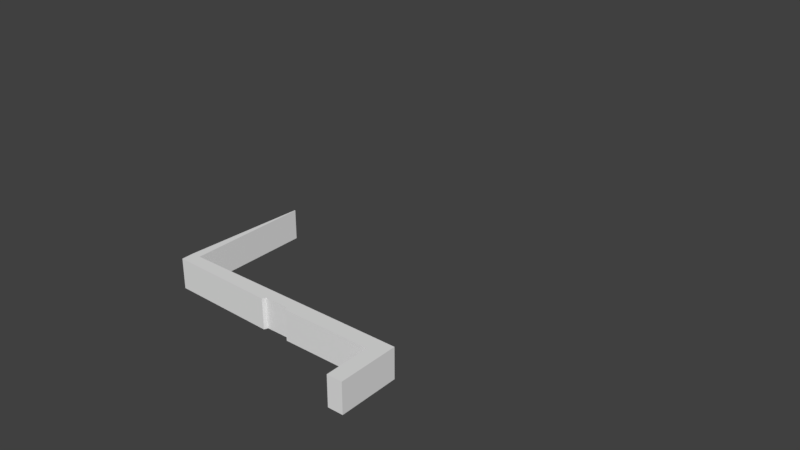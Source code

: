 # Source: holder.blend  (saved by Blender 2.78.0; exported with 4.5.12 LTS)
import bpy
from mathutils import Matrix  # noqa: F401  (used for matrix-valued properties, if any)

bpy.ops.wm.read_factory_settings(use_empty=True)
scene = bpy.context.scene
scene.name = 'Scene'

# ---- collections
col_collection_1 = bpy.data.collections.new('Collection 1'); scene.collection.children.link(col_collection_1)
col_collection_1.hide_render = True
col_collection_1.hide_viewport = True
col_collection_6 = bpy.data.collections.new('Collection 6'); scene.collection.children.link(col_collection_6)
col_collection_6.hide_render = True
col_collection_6.hide_viewport = True
col_collection_7 = bpy.data.collections.new('Collection 7'); scene.collection.children.link(col_collection_7)

# ---- materials (node trees are filled in below, after node groups)
mat_material = bpy.data.materials.new('Material')
mat_material.alpha_threshold = 0.0
mat_material.use_transparent_shadow = False
mat_material.roughness = 0.5
mat_material.line_color = (0.0, 0.0, 0.0, 1.0)

# ---- material node trees

# ---- world
world_world = bpy.data.worlds.new('World'); scene.world = world_world
world_world.color = (0.05088, 0.05088, 0.05088)
world_world.use_sun_shadow = False
world_world.sun_shadow_jitter_overblur = 0.0
world_world.cycles.sampling_method = 'MANUAL'

# ---- meshes
me_cube_001 = bpy.data.meshes.new('Cube.001')
me_cube_001.from_pydata([(3.0, -0.2, 0.0), (3.0, -0.2, 0.4), (0.26, 0.0, 0.0), (0.26, 0.0, 0.4), (0.26, -0.195, 0.0), (0.26, -0.195, 0.4), (0.5, 0.0, 0.4), (0.5, -0.2, 0.0), (0.5, 0.0, 0.0), (0.5, -0.2, 0.4), (0.275, -0.35, 0.0), (0.4, -0.35, 0.0), (0.4, -0.35, 0.4), (0.275, -0.35, 0.4), (-1.192e-07, -0.195, 0.0), (1.192e-07, -0.195, 0.4), (0.0, -0.35, 0.0), (0.0, -0.35, 0.4), (2.85, 0.0, 0.4), (2.85, 0.0, 0.0), (2.85, 1.5, 0.4), (2.86, 1.5, 0.4), (2.86, 1.5, 0.0), (2.85, 1.5, 0.0)], [], [(0, 19, 23, 22), (6, 3, 5, 9), (2, 8, 7, 4), (7, 9, 12, 11), (18, 6, 9, 1), (0, 1, 9, 7), (2, 3, 6, 8), (11, 12, 13, 10), (9, 5, 13, 12), (4, 7, 11, 10), (4, 10, 16, 14), (5, 3, 2, 4), (15, 14, 16, 17), (5, 4, 14, 15), (13, 5, 15, 17), (10, 13, 17, 16), (8, 19, 0, 7), (8, 6, 18, 19), (23, 20, 21, 22), (18, 1, 21, 20), (1, 0, 22, 21), (19, 18, 20, 23)])
me_cube_001.use_remesh_preserve_volume = False
me_cube_001.use_remesh_preserve_attributes = False
me_cube_001.use_mirror_vertex_groups = False
me_cube_001.update()
me_cube = bpy.data.meshes.new('Cube')
me_cube.from_pydata([(0.5, -8.022e-08, 0.25), (0.5, -0.25, 0.0), (0.0, -0.25, 0.0), (2.384e-07, 2.929e-07, 0.25), (0.5, 2.0, 3.76), (0.5, -0.2, 3.9), (-2.384e-07, -0.2, 3.9), (1.788e-07, 2.0, 3.76), (0.5, -5.96e-08, 0.0), (2.384e-07, 2.98e-07, 0.0), (0.5, -5.364e-07, 3.9), (0.0, 1.788e-07, 3.9), (0.5, 2.0, 3.75), (3.576e-07, 2.0, 3.75), (1.192e-07, 2.384e-07, 3.75), (0.5, -2.98e-07, 3.75), (0.5, -0.25, 0.25), (0.0, -0.25, 0.25), (-1.192e-07, -1.0, 0.0), (-1.192e-07, -1.0, 0.25), (0.5, -1.0, 0.0), (0.5, -1.0, 0.25), (1.752e-07, 2.64e-07, 1.725), (0.5, -1.958e-07, 1.725), (0.5, -0.25, 1.725), (-6.324e-08, -0.25, 1.725), (0.5, -0.25, 2.175), (-7.84e-08, -0.25, 2.175), (1.6e-07, 2.571e-07, 2.175), (0.5, -2.235e-07, 2.175), (0.0, -0.19, 2.15), (0.5, -0.19, 2.15), (0.5, -0.19, 1.75), (0.0, -0.19, 1.75)], [], [(8, 1, 2, 9), (10, 11, 6, 5), (15, 10, 5), (14, 11, 7, 13), (16, 17, 19, 21), (6, 11, 14), (12, 4, 10, 15), (4, 7, 11, 10), (8, 0, 16, 1), (14, 13, 12, 15), (27, 6, 14, 28), (4, 12, 13, 7), (28, 14, 15, 29), (26, 5, 6, 27), (29, 15, 5, 26), (9, 3, 0, 8), (2, 17, 3, 9), (20, 21, 19, 18), (2, 1, 20, 18), (17, 2, 18, 19), (1, 16, 21, 20), (0, 23, 24, 16), (16, 24, 25, 17), (3, 22, 23, 0), (17, 25, 22, 3), (23, 29, 31, 32), (32, 31, 30, 33), (22, 28, 29, 23), (33, 30, 28, 22), (28, 30, 27), (22, 25, 33), (26, 31, 29), (32, 24, 23), (27, 30, 31, 26), (25, 24, 32, 33)])
me_cube.materials.append(mat_material)
me_cube.use_remesh_preserve_volume = False
me_cube.use_remesh_preserve_attributes = False
me_cube.use_mirror_vertex_groups = False
me_cube.update()
me_cube_003 = bpy.data.meshes.new('Cube.003')
me_cube_003.from_pydata([(3.0, -0.2, 0.0), (3.0, -0.2, 0.4), (0.26, 0.0, 0.0), (0.26, 0.0, 0.4), (0.26, -0.195, 0.0), (0.26, -0.195, 0.4), (0.5, 0.0, 0.4), (0.5, -0.2, 0.0), (0.5, 0.0, 0.0), (0.5, -0.2, 0.4), (0.275, -0.35, 0.0), (0.4, -0.35, 0.0), (0.4, -0.35, 0.4), (0.275, -0.35, 0.4), (2.85, 0.0, 0.4), (2.85, 0.0, 0.0), (2.85, 1.5, 0.4), (2.86, 1.5, 0.4), (2.86, 1.5, 0.0), (2.85, 1.5, 0.0), (-3.0, -0.2, 0.0), (-3.0, -0.2, 0.4), (-0.26, 0.0, 0.0), (-0.26, 0.0, 0.4), (-0.26, -0.195, 0.0), (-0.26, -0.195, 0.4), (-0.5, 0.0, 0.4), (-0.5, -0.2, 0.0), (-0.5, 0.0, 0.0), (-0.5, -0.2, 0.4), (-0.275, -0.35, 0.0), (-0.4, -0.35, 0.0), (-0.4, -0.35, 0.4), (-0.275, -0.35, 0.4), (0.0, -0.195, 0.0), (0.0, -0.195, 0.4), (0.0, -0.35, 0.0), (0.0, -0.35, 0.4), (-2.85, 0.0, 0.4), (-2.85, 0.0, 0.0), (-2.85, 1.5, 0.4), (-2.86, 1.5, 0.4), (-2.86, 1.5, 0.0), (-2.85, 1.5, 0.0)], [], [(0, 15, 19, 18), (6, 3, 5, 9), (2, 8, 7, 4), (7, 9, 12, 11), (14, 6, 9, 1), (0, 1, 9, 7), (2, 3, 6, 8), (11, 12, 13, 10), (9, 5, 13, 12), (4, 7, 11, 10), (4, 10, 36, 34), (5, 3, 2, 4), (5, 4, 34, 35), (13, 5, 35, 37), (10, 13, 37, 36), (8, 15, 0, 7), (8, 6, 14, 15), (19, 16, 17, 18), (14, 1, 17, 16), (1, 0, 18, 17), (15, 14, 16, 19), (20, 42, 43, 39), (26, 29, 25, 23), (22, 24, 27, 28), (27, 31, 32, 29), (38, 21, 29, 26), (20, 27, 29, 21), (22, 28, 26, 23), (31, 30, 33, 32), (29, 32, 33, 25), (24, 30, 31, 27), (24, 34, 36, 30), (25, 24, 22, 23), (35, 37, 36, 34), (25, 35, 34, 24), (33, 37, 35, 25), (30, 36, 37, 33), (28, 27, 20, 39), (28, 39, 38, 26), (43, 42, 41, 40), (38, 40, 41, 21), (21, 41, 42, 20), (39, 43, 40, 38)])
me_cube_003.use_remesh_preserve_volume = False
me_cube_003.use_remesh_preserve_attributes = False
me_cube_003.use_mirror_vertex_groups = False
me_cube_003.update()
me_cube_004 = bpy.data.meshes.new('Cube.004')
me_cube_004.from_pydata([(0.5, -8.022e-08, 0.25), (0.5, -0.25, 0.0), (0.0, -0.25, 0.0), (2.384e-07, 2.929e-07, 0.25), (0.5, 2.0, 3.76), (0.5, -0.2, 3.9), (-2.384e-07, -0.2, 3.9), (1.788e-07, 2.0, 3.76), (0.5, -5.96e-08, 0.0), (2.384e-07, 2.98e-07, 0.0), (0.5, -5.364e-07, 3.9), (0.0, 1.788e-07, 3.9), (0.5, 2.0, 3.75), (3.576e-07, 2.0, 3.75), (1.192e-07, 2.384e-07, 3.75), (0.5, -2.98e-07, 3.75), (0.5, -0.25, 0.25), (0.0, -0.25, 0.25), (-1.192e-07, -1.0, 0.0), (-1.192e-07, -1.0, 0.25), (0.5, -1.0, 0.0), (0.5, -1.0, 0.25), (1.752e-07, 2.64e-07, 1.725), (0.5, -1.958e-07, 1.725), (0.5, -0.25, 1.725), (-6.324e-08, -0.25, 1.725), (0.5, -0.25, 2.175), (-7.84e-08, -0.25, 2.175), (1.6e-07, 2.571e-07, 2.175), (0.5, -2.235e-07, 2.175), (0.0, -0.19, 2.15), (0.5, -0.19, 2.15), (0.5, -0.19, 1.75), (0.0, -0.19, 1.75)], [], [(8, 1, 2, 9), (10, 11, 6, 5), (15, 10, 5), (14, 11, 7, 13), (16, 17, 19, 21), (6, 11, 14), (12, 4, 10, 15), (4, 7, 11, 10), (8, 0, 16, 1), (14, 13, 12, 15), (27, 6, 14, 28), (4, 12, 13, 7), (28, 14, 15, 29), (26, 5, 6, 27), (29, 15, 5, 26), (9, 3, 0, 8), (2, 17, 3, 9), (20, 21, 19, 18), (2, 1, 20, 18), (17, 2, 18, 19), (1, 16, 21, 20), (0, 23, 24, 16), (16, 24, 25, 17), (3, 22, 23, 0), (17, 25, 22, 3), (23, 29, 31, 32), (32, 31, 30, 33), (22, 28, 29, 23), (33, 30, 28, 22), (28, 30, 27), (22, 25, 33), (26, 31, 29), (32, 24, 23), (27, 30, 31, 26), (25, 24, 32, 33)])
me_cube_004.materials.append(mat_material)
me_cube_004.use_remesh_preserve_volume = False
me_cube_004.use_remesh_preserve_attributes = False
me_cube_004.use_mirror_vertex_groups = False
me_cube_004.update()

# ---- objects
ob_cube_002 = bpy.data.objects.new('Cube.002', me_cube_001)
ob_cube_001 = bpy.data.objects.new('Cube.001', me_cube_001)
ob_cube = bpy.data.objects.new('Cube', me_cube)
ob_support_horizontal = bpy.data.objects.new('support_horizontal', me_cube_003)
ob_support_vertical = bpy.data.objects.new('support_vertical', me_cube_004)

# ---- transforms, parenting, visibility, modifiers, constraints
ob_cube_002.location = (0.0, 0.0, 1.75)
ob_cube_002.lineart.crease_threshold = 0.0
_m = ob_cube_002.modifiers.new('Mirror', 'MIRROR')
_m.use_clip = True
ob_cube_001.location = (0.0, 0.0, 0.0)
ob_cube_001.lineart.crease_threshold = 0.0
ob_cube.location = (-0.25, 0.0, 0.0)
ob_cube.lock_rotations_4d = False
ob_cube.empty_display_type = 'ARROWS'
ob_cube.lineart.crease_threshold = 0.0
ob_support_horizontal.location = (0.0, 0.0, 1.75)
ob_support_horizontal.lineart.crease_threshold = 0.0
ob_support_vertical.location = (-0.25, 0.0, 0.0)
ob_support_vertical.rotation_euler = (-0.0, -1.571, 0.0)
ob_support_vertical.lock_rotations_4d = False
ob_support_vertical.empty_display_type = 'ARROWS'
ob_support_vertical.lineart.crease_threshold = 0.0

# ---- collection membership
col_collection_1.objects.link(ob_cube_002)
col_collection_1.objects.link(ob_cube_001)
col_collection_1.objects.link(ob_cube)
col_collection_6.objects.link(ob_support_horizontal)
col_collection_7.objects.link(ob_support_vertical)

# ---- scene / render settings (as saved in the file)
scene.frame_start = 1; scene.frame_end = 250; scene.frame_set(1)
scene.render.engine = 'BLENDER_EEVEE_NEXT'
scene.render.resolution_percentage = 50
scene.render.dither_intensity = 0.0
scene.cycles.use_denoising = False
scene.cycles.samples = 128
scene.cycles.sampling_pattern = 'TABULATED_SOBOL'
scene.cycles.light_sampling_threshold = 0.0
scene.cycles.use_adaptive_sampling = False
scene.cycles.use_light_tree = False
scene.cycles.blur_glossy = 0.0
scene.cycles.sample_clamp_indirect = 0.0
scene.view_settings.view_transform = 'Standard'
bpy.context.view_layer.update()

# ---- added for rendering (the .blend has no active camera and no usable light): camera, sun
cam_auto = bpy.data.cameras.new('AutoCamera')
cam_auto.lens = 50.0
cam_auto.sensor_width = 36.0
cam_auto.clip_end = 1000.0
ob_auto_camera = bpy.data.objects.new('AutoCamera', cam_auto)
scene.collection.objects.link(ob_auto_camera)
ob_auto_camera.location = (7.45542, -9.13651, 8.37434)
ob_auto_camera.rotation_euler = (1.09748, -7.21219e-08, 0.694738)
scene.camera = ob_auto_camera
light_auto_sun = bpy.data.lights.new('AutoSun', 'SUN')
light_auto_sun.energy = 3.0
light_auto_sun.angle = 0.0523599
ob_auto_sun = bpy.data.objects.new('AutoSun', light_auto_sun)
scene.collection.objects.link(ob_auto_sun)
ob_auto_sun.rotation_euler = (0.872665, 0.174533, 0.523599)
bpy.context.view_layer.update()
